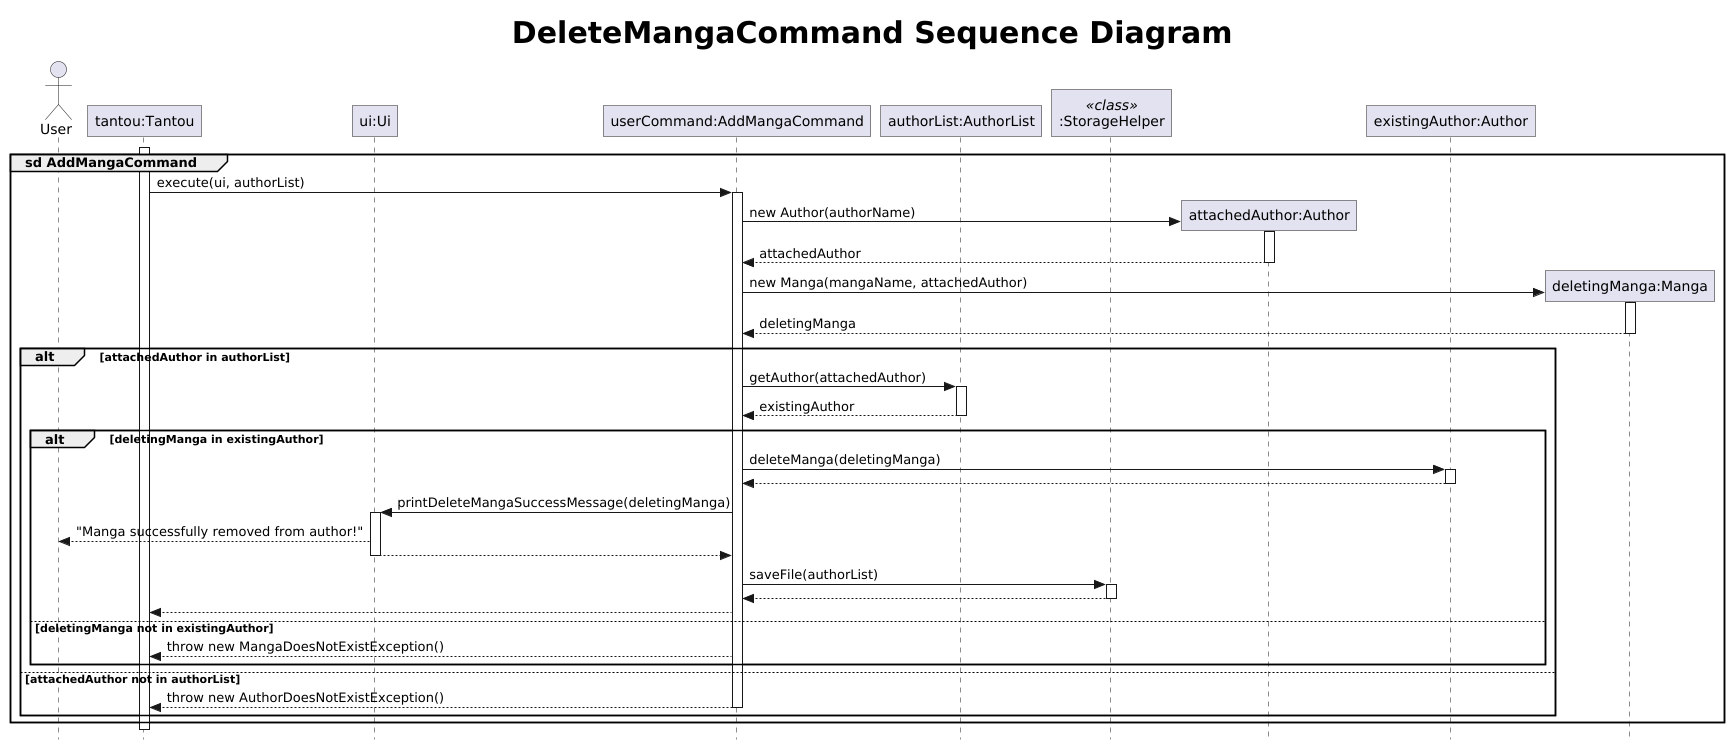

The diagram above was rendered by PlantUML. Its source (embedded in the PNG):
@startuml
autoactivate off
title <size:30> DeleteMangaCommand Sequence Diagram
hide footbox
skinparam roundCorner 0
skinparam style strictuml

actor User
participant "tantou:Tantou" as tantou
participant "ui:Ui" as ui
participant "userCommand:AddMangaCommand" as userCommand
participant "authorList:AuthorList" as authorList
participant ":StorageHelper" as storage <<class>>
participant "attachedAuthor:Author" as author
participant "existingAuthor:Author" as existingAuthor
participant "deletingManga:Manga" as manga

activate tantou
group sd AddMangaCommand

    tantou -> userCommand : execute(ui, authorList)
    activate userCommand

    create author
    userCommand -> author : new Author(authorName)
    activate author
    author --> userCommand : attachedAuthor
    deactivate author

    create manga
    userCommand -> manga : new Manga(mangaName, attachedAuthor)
    activate manga
    manga --> userCommand : deletingManga
    deactivate manga

    alt attachedAuthor in authorList
        userCommand -> authorList : getAuthor(attachedAuthor)
        activate authorList
        authorList --> userCommand : existingAuthor
        deactivate authorList
        alt deletingManga in existingAuthor
            userCommand -> existingAuthor : deleteManga(deletingManga)
            activate existingAuthor
            existingAuthor --> userCommand
            deactivate existingAuthor

            userCommand -> ui : printDeleteMangaSuccessMessage(deletingManga)
            activate ui
            ui --> User : "Manga successfully removed from author!"
            ui --> userCommand
            deactivate ui

            userCommand -> storage : saveFile(authorList)
            activate storage
            storage --> userCommand
            deactivate storage
            userCommand --> tantou
        else deletingManga not in existingAuthor
            userCommand --> tantou : throw new MangaDoesNotExistException()
        end
    else attachedAuthor not in authorList
        userCommand --> tantou : throw new AuthorDoesNotExistException()
        deactivate userCommand
    end
end
deactivate tantou
autoactivate on
@enduml